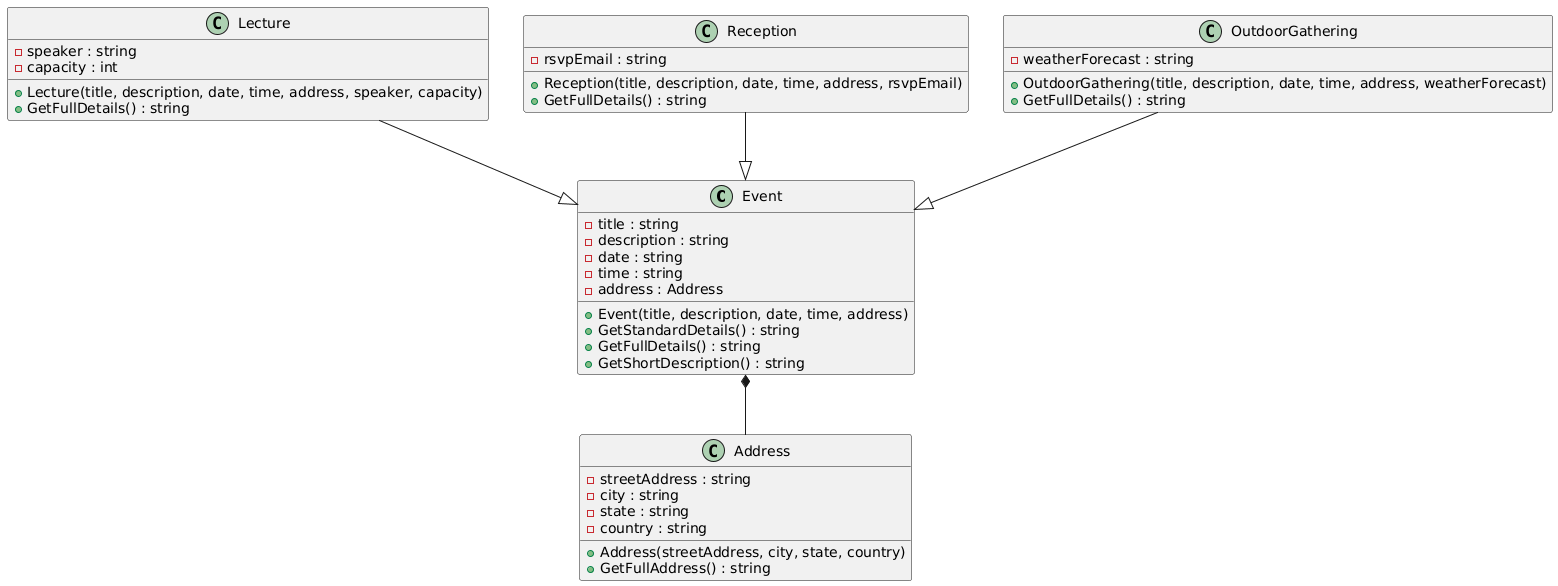

The diagram above was rendered by PlantUML. Its source (embedded in the PNG):
@startuml
class Event {
  - title : string
  - description : string
  - date : string
  - time : string
  - address : Address
  + Event(title, description, date, time, address)
  + GetStandardDetails() : string
  + GetFullDetails() : string
  + GetShortDescription() : string
}

class Lecture {
  - speaker : string
  - capacity : int
  + Lecture(title, description, date, time, address, speaker, capacity)
  + GetFullDetails() : string
}

class Reception {
  - rsvpEmail : string
  + Reception(title, description, date, time, address, rsvpEmail)
  + GetFullDetails() : string
}

class OutdoorGathering {
  - weatherForecast : string
  + OutdoorGathering(title, description, date, time, address, weatherForecast)
  + GetFullDetails() : string
}

class Address {
  - streetAddress : string
  - city : string
  - state : string
  - country : string
  + Address(streetAddress, city, state, country)
  + GetFullAddress() : string
}

'Relationships
Event *-- Address
Lecture --|> Event
Reception --|> Event
OutdoorGathering --|> Event
@enduml